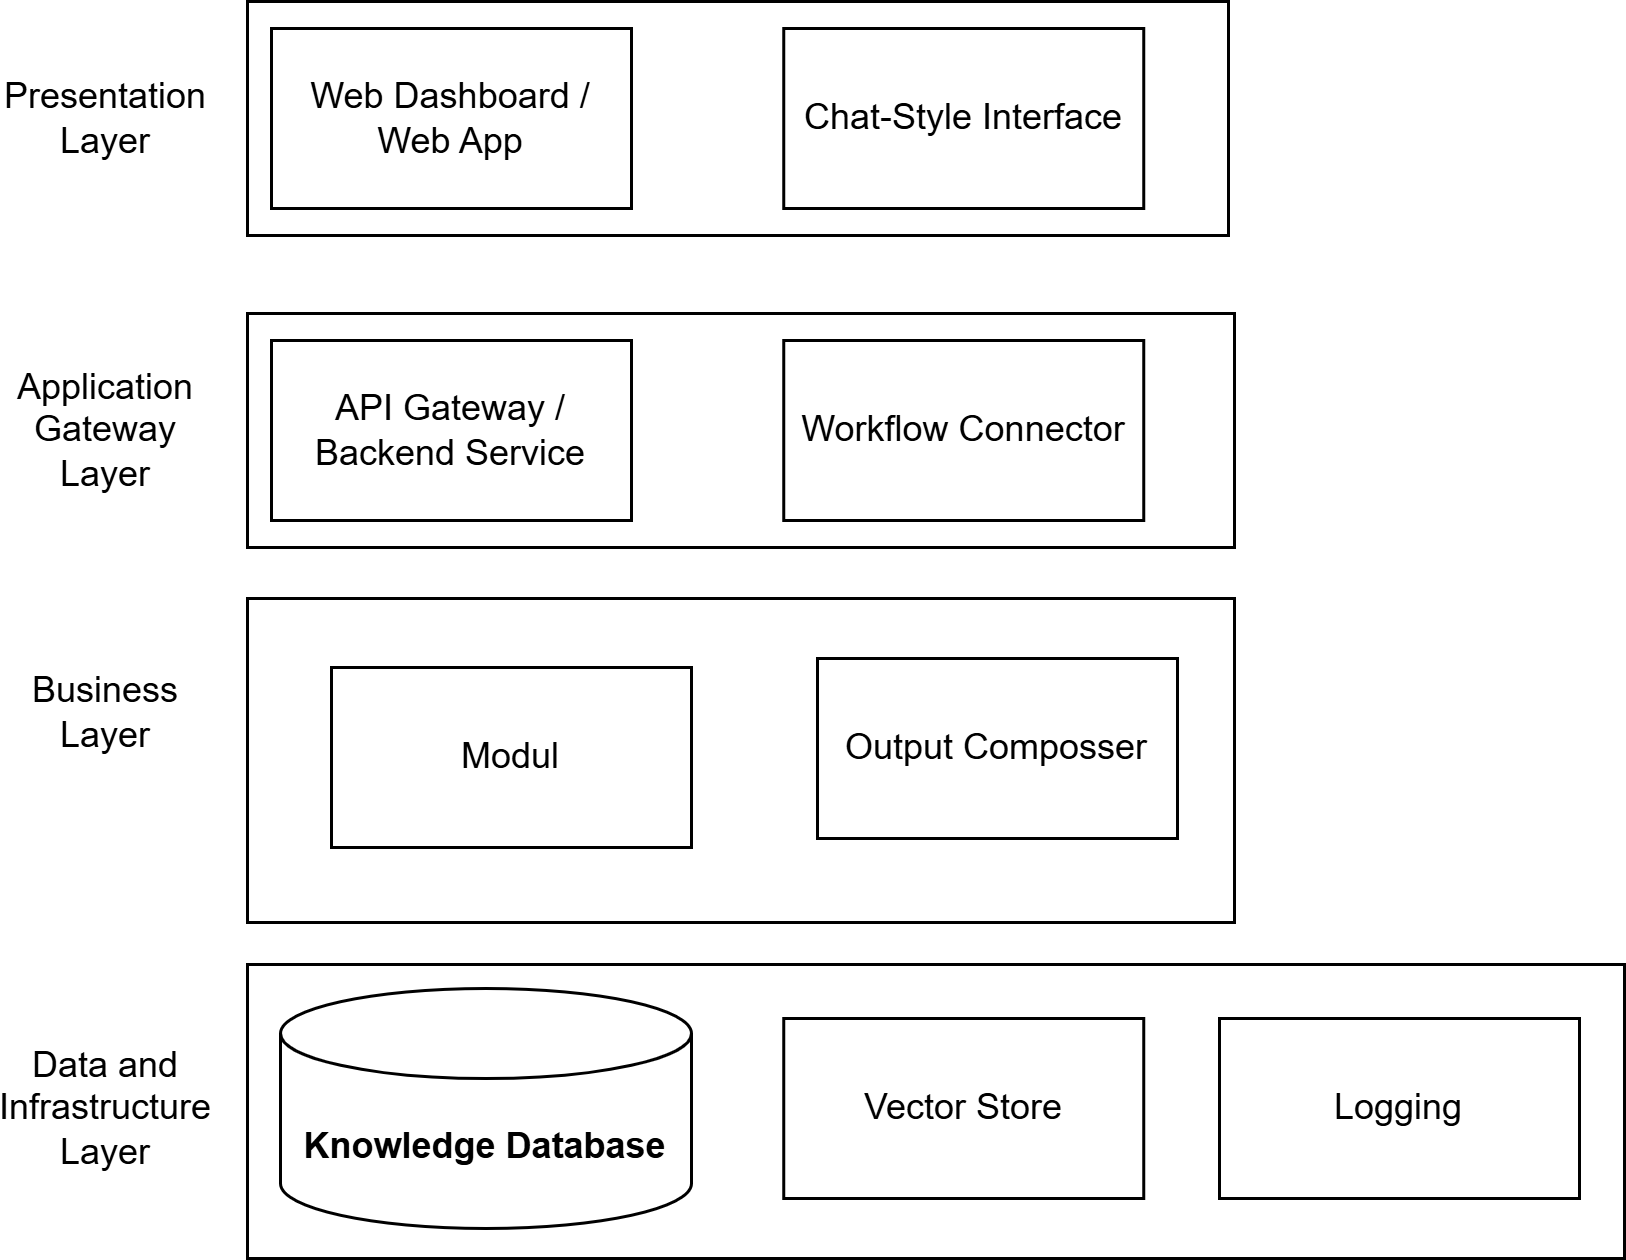

The diagram above was exported from draw.io. Its source (the exported page's mxGraphModel, read from the mxfile embedded in the PNG):
<mxGraphModel dx="1673" dy="564" grid="0" gridSize="10" guides="1" tooltips="1" connect="1" arrows="1" fold="1" page="0" pageScale="1" pageWidth="850" pageHeight="1100" math="0" shadow="0">
  <root>
    <mxCell id="0" />
    <mxCell id="1" parent="0" />
    <mxCell id="2" parent="1" style="rounded=0;whiteSpace=wrap;html=1;" value="" vertex="1">
      <mxGeometry height="98" width="459" x="361" y="1029" as="geometry" />
    </mxCell>
    <mxCell id="3" parent="1" style="rounded=0;whiteSpace=wrap;html=1;" value="" vertex="1">
      <mxGeometry height="108" width="329" x="361" y="907" as="geometry" />
    </mxCell>
    <mxCell id="4" parent="1" style="rounded=0;whiteSpace=wrap;html=1;" value="" vertex="1">
      <mxGeometry height="78" width="329" x="361" y="812" as="geometry" />
    </mxCell>
    <mxCell id="5" parent="1" style="rounded=0;whiteSpace=wrap;html=1;" value="" vertex="1">
      <mxGeometry height="78" width="327" x="361" y="708" as="geometry" />
    </mxCell>
    <mxCell id="6" parent="1" style="rounded=0;whiteSpace=wrap;html=1;" value="Web Dashboard / &lt;br&gt;Web App" vertex="1">
      <mxGeometry height="60" width="120" x="369" y="717" as="geometry" />
    </mxCell>
    <mxCell id="7" parent="1" style="rounded=0;whiteSpace=wrap;html=1;" value="Chat-Style Interface" vertex="1">
      <mxGeometry height="60" width="120" x="539.75" y="717" as="geometry" />
    </mxCell>
    <mxCell id="8" parent="1" style="rounded=0;whiteSpace=wrap;html=1;" value="API Gateway / Backend Service" vertex="1">
      <mxGeometry height="60" width="120" x="369" y="821" as="geometry" />
    </mxCell>
    <mxCell id="9" parent="1" style="rounded=0;whiteSpace=wrap;html=1;" value="&lt;div style=&quot;text-align: left;&quot;&gt;Workflow Connector&lt;/div&gt;" vertex="1">
      <mxGeometry height="60" width="120" x="539.75" y="821" as="geometry" />
    </mxCell>
    <mxCell id="10" parent="1" style="rounded=0;whiteSpace=wrap;html=1;" value="Output Composser" vertex="1">
      <mxGeometry height="60" width="120" x="551" y="927" as="geometry" />
    </mxCell>
    <mxCell id="11" parent="1" style="text;html=1;whiteSpace=wrap;strokeColor=none;fillColor=none;align=center;verticalAlign=middle;rounded=0;" value="Presentation Layer" vertex="1">
      <mxGeometry height="30" width="60" x="284" y="732" as="geometry" />
    </mxCell>
    <mxCell id="12" parent="1" style="text;html=1;whiteSpace=wrap;strokeColor=none;fillColor=none;align=center;verticalAlign=middle;rounded=0;" value="Application Gateway Layer" vertex="1">
      <mxGeometry height="30" width="60" x="284" y="836" as="geometry" />
    </mxCell>
    <mxCell id="13" parent="1" style="text;html=1;whiteSpace=wrap;strokeColor=none;fillColor=none;align=center;verticalAlign=middle;rounded=0;" value="Business Layer" vertex="1">
      <mxGeometry height="30" width="60" x="284" y="930" as="geometry" />
    </mxCell>
    <mxCell id="14" parent="1" style="text;html=1;whiteSpace=wrap;strokeColor=none;fillColor=none;align=center;verticalAlign=middle;rounded=0;" value="Data and Infrastructure Layer" vertex="1">
      <mxGeometry height="30" width="60" x="284" y="1062" as="geometry" />
    </mxCell>
    <mxCell id="15" parent="1" style="shape=cylinder3;whiteSpace=wrap;html=1;boundedLbl=1;backgroundOutline=1;size=15;" value="&lt;strong data-start=&quot;6686&quot; data-end=&quot;6717&quot;&gt;Knowledge Database&lt;/strong&gt;" vertex="1">
      <mxGeometry height="80" width="137" x="372" y="1037" as="geometry" />
    </mxCell>
    <mxCell id="16" parent="1" style="rounded=0;whiteSpace=wrap;html=1;" value="Vector Store" vertex="1">
      <mxGeometry height="60" width="120" x="539.75" y="1047" as="geometry" />
    </mxCell>
    <mxCell id="17" parent="1" style="rounded=0;whiteSpace=wrap;html=1;" value="Logging" vertex="1">
      <mxGeometry height="60" width="120" x="685" y="1047" as="geometry" />
    </mxCell>
    <mxCell id="18" parent="1" style="rounded=0;whiteSpace=wrap;html=1;" value="Modul" vertex="1">
      <mxGeometry height="60" width="120" x="389" y="930" as="geometry" />
    </mxCell>
  </root>
</mxGraphModel>